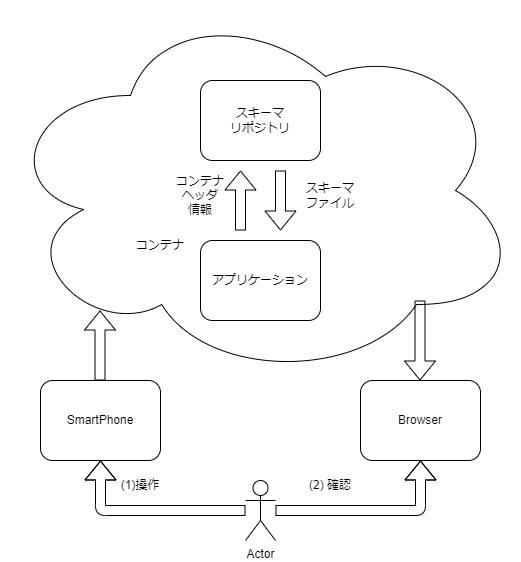

The diagram above was exported from draw.io. Its source (the exported page's mxGraphModel, read from the mxfile embedded in the PNG):
<mxGraphModel dx="780" dy="1145" grid="1" gridSize="10" guides="1" tooltips="1" connect="1" arrows="1" fold="1" page="1" pageScale="1" pageWidth="827" pageHeight="1169" math="0" shadow="0">
  <root>
    <mxCell id="0" />
    <mxCell id="1" parent="0" />
    <mxCell id="18" value="" style="ellipse;shape=cloud;whiteSpace=wrap;html=1;" vertex="1" parent="1">
      <mxGeometry x="40" y="180" width="520" height="380" as="geometry" />
    </mxCell>
    <mxCell id="2" value="SmartPhone" style="rounded=1;whiteSpace=wrap;html=1;" parent="1" vertex="1">
      <mxGeometry x="80" y="560" width="120" height="80" as="geometry" />
    </mxCell>
    <mxCell id="3" value="アプリケーション" style="rounded=1;whiteSpace=wrap;html=1;" parent="1" vertex="1">
      <mxGeometry x="240" y="420" width="120" height="80" as="geometry" />
    </mxCell>
    <mxCell id="5" value="" style="shape=flexArrow;endArrow=classic;html=1;" parent="1" edge="1">
      <mxGeometry width="50" height="50" relative="1" as="geometry">
        <mxPoint x="139.5" y="560" as="sourcePoint" />
        <mxPoint x="139.5" y="490" as="targetPoint" />
      </mxGeometry>
    </mxCell>
    <mxCell id="8" value="スキーマ&lt;br&gt;リポジトリ" style="rounded=1;whiteSpace=wrap;html=1;" parent="1" vertex="1">
      <mxGeometry x="240" y="260" width="120" height="80" as="geometry" />
    </mxCell>
    <mxCell id="9" value="コンテナ" style="text;html=1;strokeColor=none;fillColor=none;align=center;verticalAlign=middle;whiteSpace=wrap;rounded=0;" parent="1" vertex="1">
      <mxGeometry x="170" y="410" width="60" height="30" as="geometry" />
    </mxCell>
    <mxCell id="10" value="スキーマファイル" style="text;html=1;strokeColor=none;fillColor=none;align=center;verticalAlign=middle;whiteSpace=wrap;rounded=0;" parent="1" vertex="1">
      <mxGeometry x="340" y="360" width="60" height="30" as="geometry" />
    </mxCell>
    <mxCell id="11" value="コンテナ&lt;br&gt;ヘッダ&lt;br&gt;情報" style="text;html=1;strokeColor=none;fillColor=none;align=center;verticalAlign=middle;whiteSpace=wrap;rounded=0;" parent="1" vertex="1">
      <mxGeometry x="210" y="360" width="60" height="30" as="geometry" />
    </mxCell>
    <mxCell id="12" value="" style="shape=flexArrow;endArrow=classic;html=1;" parent="1" edge="1">
      <mxGeometry width="50" height="50" relative="1" as="geometry">
        <mxPoint x="280" y="410" as="sourcePoint" />
        <mxPoint x="280" y="350" as="targetPoint" />
      </mxGeometry>
    </mxCell>
    <mxCell id="13" value="" style="shape=flexArrow;endArrow=classic;html=1;" parent="1" edge="1">
      <mxGeometry width="50" height="50" relative="1" as="geometry">
        <mxPoint x="320" y="350" as="sourcePoint" />
        <mxPoint x="320" y="410" as="targetPoint" />
      </mxGeometry>
    </mxCell>
    <mxCell id="17" value="Browser" style="rounded=1;whiteSpace=wrap;html=1;" vertex="1" parent="1">
      <mxGeometry x="400" y="560" width="120" height="80" as="geometry" />
    </mxCell>
    <mxCell id="19" value="Actor" style="shape=umlActor;verticalLabelPosition=bottom;verticalAlign=top;html=1;outlineConnect=0;" vertex="1" parent="1">
      <mxGeometry x="285" y="660" width="30" height="60" as="geometry" />
    </mxCell>
    <mxCell id="20" value="(1)操作" style="text;html=1;strokeColor=none;fillColor=none;align=center;verticalAlign=middle;whiteSpace=wrap;rounded=0;" vertex="1" parent="1">
      <mxGeometry x="150" y="650" width="60" height="30" as="geometry" />
    </mxCell>
    <mxCell id="21" value="" style="shape=flexArrow;endArrow=classic;html=1;" edge="1" parent="1">
      <mxGeometry width="50" height="50" relative="1" as="geometry">
        <mxPoint x="459.5" y="480" as="sourcePoint" />
        <mxPoint x="459.5" y="560" as="targetPoint" />
      </mxGeometry>
    </mxCell>
    <mxCell id="23" value="" style="shape=flexArrow;endArrow=classic;html=1;entryX=0.5;entryY=1;entryDx=0;entryDy=0;" edge="1" parent="1" source="19" target="2">
      <mxGeometry width="50" height="50" relative="1" as="geometry">
        <mxPoint x="280" y="680" as="sourcePoint" />
        <mxPoint x="400" y="630" as="targetPoint" />
        <Array as="points">
          <mxPoint x="140" y="690" />
        </Array>
      </mxGeometry>
    </mxCell>
    <mxCell id="26" value="" style="shape=flexArrow;endArrow=classic;html=1;entryX=0.5;entryY=1;entryDx=0;entryDy=0;" edge="1" parent="1" source="19" target="17">
      <mxGeometry width="50" height="50" relative="1" as="geometry">
        <mxPoint x="370" y="700" as="sourcePoint" />
        <mxPoint x="150" y="650" as="targetPoint" />
        <Array as="points">
          <mxPoint x="460" y="690" />
        </Array>
      </mxGeometry>
    </mxCell>
    <mxCell id="27" value="(2) 確認" style="text;html=1;strokeColor=none;fillColor=none;align=center;verticalAlign=middle;whiteSpace=wrap;rounded=0;" vertex="1" parent="1">
      <mxGeometry x="340" y="650" width="60" height="30" as="geometry" />
    </mxCell>
  </root>
</mxGraphModel>